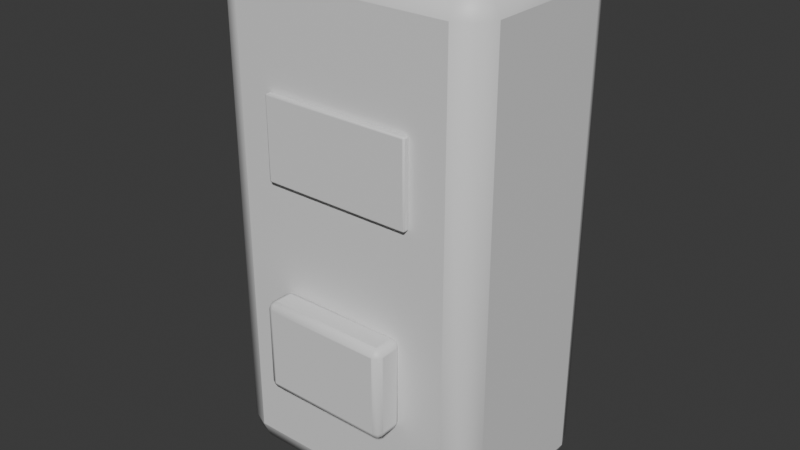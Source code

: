 # Source: OP_VendingMachine.blend  (saved by Blender 5.2.44; exported with 4.5.12 LTS)
import bpy
from mathutils import Matrix  # noqa: F401  (used for matrix-valued properties, if any)

bpy.ops.wm.read_factory_settings(use_empty=True)
scene = bpy.context.scene
scene.name = 'Scene'

# ---- collections
col_collection = bpy.data.collections.new('Collection'); scene.collection.children.link(col_collection)

# ---- materials (node trees are filled in below, after node groups)
mat_op_blue = bpy.data.materials.new('OP_blue')
mat_op_blue.diffuse_color = (0.045, 0.24, 0.36, 1.0)
mat_op_blue.roughness = 0.62
mat_op_cyan = bpy.data.materials.new('OP_cyan')
mat_op_cyan.diffuse_color = (0.055, 0.48, 0.55, 1.0)
mat_op_cyan.roughness = 0.62
mat_op_dark = bpy.data.materials.new('OP_dark')
mat_op_dark.diffuse_color = (0.012, 0.016, 0.018, 1.0)
mat_op_dark.roughness = 0.62

# ---- material node trees
mat_op_blue.use_nodes = True; mat_op_blue.node_tree.nodes.clear()
_N = mat_op_blue.node_tree.nodes; _L = mat_op_blue.node_tree.links
n0 = _N.new('ShaderNodeBsdfPrincipled'); n0.name = 'Principled BSDF'; n0.location = (-200, 100)
n0.inputs[10].default_value = 0.005
n1 = _N.new('ShaderNodeOutputMaterial'); n1.name = 'Material Output'; n1.location = (200, 100)
_L.new(n0.outputs[0], n1.inputs[0])
n1.is_active_output = True
mat_op_cyan.use_nodes = True; mat_op_cyan.node_tree.nodes.clear()
_N = mat_op_cyan.node_tree.nodes; _L = mat_op_cyan.node_tree.links
n0 = _N.new('ShaderNodeBsdfPrincipled'); n0.name = 'Principled BSDF'; n0.location = (-200, 100)
n0.inputs[10].default_value = 0.005
n1 = _N.new('ShaderNodeOutputMaterial'); n1.name = 'Material Output'; n1.location = (200, 100)
_L.new(n0.outputs[0], n1.inputs[0])
n1.is_active_output = True
mat_op_dark.use_nodes = True; mat_op_dark.node_tree.nodes.clear()
_N = mat_op_dark.node_tree.nodes; _L = mat_op_dark.node_tree.links
n0 = _N.new('ShaderNodeBsdfPrincipled'); n0.name = 'Principled BSDF'; n0.location = (-200, 100)
n0.inputs[10].default_value = 0.005
n1 = _N.new('ShaderNodeOutputMaterial'); n1.name = 'Material Output'; n1.location = (200, 100)
_L.new(n0.outputs[0], n1.inputs[0])
n1.is_active_output = True

# ---- world
world_world = bpy.data.worlds.new('World'); scene.world = world_world
world_world.use_nodes = True; world_world.node_tree.nodes.clear()
_N = world_world.node_tree.nodes; _L = world_world.node_tree.links
n0 = _N.new('ShaderNodeOutputWorld'); n0.name = 'World Output'; n0.location = (200, 100)
n1 = _N.new('ShaderNodeBackground'); n1.name = 'Background'; n1.location = (-200, 100)
n1.inputs[0].default_value = (0.05088, 0.05088, 0.05088, 1.0)
_L.new(n1.outputs[0], n0.inputs[0])
n0.is_active_output = True
world_world.color = (0.05088, 0.05088, 0.05088)
world_world.sun_shadow_jitter_overblur = 0.0

# ---- meshes
me_cube = bpy.data.meshes.new('Cube')
me_cube.from_pydata([(-0.525, -0.36, -0.975), (-0.525, -0.36, 0.975), (-0.525, 0.36, -0.975), (-0.525, 0.36, 0.975), (0.525, -0.36, -0.975), (0.525, -0.36, 0.975), (0.525, 0.36, -0.975), (0.525, 0.36, 0.975)], [], [(0, 1, 3, 2), (2, 3, 7, 6), (6, 7, 5, 4), (4, 5, 1, 0), (2, 6, 4, 0), (7, 3, 1, 5)])
me_cube.polygons.foreach_set('use_smooth', [True] * 6)
_k = set([(0, 1), (0, 2), (0, 4), (1, 3), (1, 5), (2, 3), (2, 6), (3, 7), (4, 5), (4, 6), (5, 7), (6, 7)])
me_cube.attributes.new('sharp_edge', 'BOOLEAN', 'EDGE').data.foreach_set('value', [ (min(e.vertices), max(e.vertices)) in _k for e in me_cube.edges])
_uv = me_cube.uv_layers.new(name='UVMap')
_uv.uv.foreach_set('vector', [0.375, 0.0, 0.625, 0.0, 0.625, 0.25, 0.375, 0.25, 0.375, 0.25, 0.625, 0.25, 0.625, 0.5, 0.375, 0.5, 0.375, 0.5, 0.625, 0.5, 0.625, 0.75, 0.375, 0.75, 0.375, 0.75, 0.625, 0.75, 0.625, 1.0, 0.375, 1.0, 0.125, 0.5, 0.375, 0.5, 0.375, 0.75, 0.125, 0.75, 0.625, 0.5, 0.875, 0.5, 0.875, 0.75, 0.625, 0.75])
me_cube.materials.append(mat_op_blue)
me_cube.update()
me_cube_001 = bpy.data.meshes.new('Cube.001')
me_cube_001.from_pydata([(-0.2887, -0.0125, -0.156), (-0.2887, -0.0125, 0.156), (-0.2887, 0.0125, -0.156), (-0.2887, 0.0125, 0.156), (0.2887, -0.0125, -0.156), (0.2887, -0.0125, 0.156), (0.2887, 0.0125, -0.156), (0.2887, 0.0125, 0.156)], [], [(0, 1, 3, 2), (2, 3, 7, 6), (6, 7, 5, 4), (4, 5, 1, 0), (2, 6, 4, 0), (7, 3, 1, 5)])
me_cube_001.polygons.foreach_set('use_smooth', [True] * 6)
_k = set([(0, 1), (0, 2), (0, 4), (1, 3), (1, 5), (2, 3), (2, 6), (3, 7), (4, 5), (4, 6), (5, 7), (6, 7)])
me_cube_001.attributes.new('sharp_edge', 'BOOLEAN', 'EDGE').data.foreach_set('value', [ (min(e.vertices), max(e.vertices)) in _k for e in me_cube_001.edges])
_uv = me_cube_001.uv_layers.new(name='UVMap')
_uv.uv.foreach_set('vector', [0.375, 0.0, 0.625, 0.0, 0.625, 0.25, 0.375, 0.25, 0.375, 0.25, 0.625, 0.25, 0.625, 0.5, 0.375, 0.5, 0.375, 0.5, 0.625, 0.5, 0.625, 0.75, 0.375, 0.75, 0.375, 0.75, 0.625, 0.75, 0.625, 1.0, 0.375, 1.0, 0.125, 0.5, 0.375, 0.5, 0.375, 0.75, 0.125, 0.75, 0.625, 0.5, 0.875, 0.5, 0.875, 0.75, 0.625, 0.75])
me_cube_001.materials.append(mat_op_cyan)
me_cube_001.update()
me_cube_002 = bpy.data.meshes.new('Cube.002')
me_cube_002.from_pydata([(-0.252, -0.06, -0.1755), (-0.252, -0.06, 0.1755), (-0.252, 0.06, -0.1755), (-0.252, 0.06, 0.1755), (0.252, -0.06, -0.1755), (0.252, -0.06, 0.1755), (0.252, 0.06, -0.1755), (0.252, 0.06, 0.1755)], [], [(0, 1, 3, 2), (2, 3, 7, 6), (6, 7, 5, 4), (4, 5, 1, 0), (2, 6, 4, 0), (7, 3, 1, 5)])
me_cube_002.polygons.foreach_set('use_smooth', [True] * 6)
_k = set([(0, 1), (0, 2), (0, 4), (1, 3), (1, 5), (2, 3), (2, 6), (3, 7), (4, 5), (4, 6), (5, 7), (6, 7)])
me_cube_002.attributes.new('sharp_edge', 'BOOLEAN', 'EDGE').data.foreach_set('value', [ (min(e.vertices), max(e.vertices)) in _k for e in me_cube_002.edges])
_uv = me_cube_002.uv_layers.new(name='UVMap')
_uv.uv.foreach_set('vector', [0.375, 0.0, 0.625, 0.0, 0.625, 0.25, 0.375, 0.25, 0.375, 0.25, 0.625, 0.25, 0.625, 0.5, 0.375, 0.5, 0.375, 0.5, 0.625, 0.5, 0.625, 0.75, 0.375, 0.75, 0.375, 0.75, 0.625, 0.75, 0.625, 1.0, 0.375, 1.0, 0.125, 0.5, 0.375, 0.5, 0.375, 0.75, 0.125, 0.75, 0.625, 0.5, 0.875, 0.5, 0.875, 0.75, 0.625, 0.75])
me_cube_002.materials.append(mat_op_dark)
me_cube_002.update()

# ---- objects
ob_vendingmachine = bpy.data.objects.new('VendingMachine', None)
ob_body = bpy.data.objects.new('Body', me_cube)
ob_glow = bpy.data.objects.new('Glow', me_cube_001)
ob_tray = bpy.data.objects.new('Tray', me_cube_002)

# ---- transforms, parenting, visibility, modifiers, constraints
ob_vendingmachine.location = (0.0, 0.0, 0.0)
ob_body.parent = ob_vendingmachine
ob_body.location = (0.0, 0.0, 0.975)
_m = ob_body.modifiers.new('Soft toy bevel', 'BEVEL')
_m.segments = 2
ob_glow.parent = ob_vendingmachine
ob_glow.location = (0.0, -0.372, 1.326)
_m = ob_glow.modifiers.new('Soft toy bevel', 'BEVEL')
_m.width = 0.0055
_m.width_pct = 0.0055
_m.segments = 2
ob_tray.parent = ob_vendingmachine
ob_tray.location = (0.0, -0.41, 0.585)
_m = ob_tray.modifiers.new('Soft toy bevel', 'BEVEL')
_m.width = 0.0264
_m.width_pct = 0.0264
_m.segments = 2

# ---- collection membership
col_collection.objects.link(ob_vendingmachine)
col_collection.objects.link(ob_body)
col_collection.objects.link(ob_glow)
col_collection.objects.link(ob_tray)

# ---- scene / render settings (as saved in the file)
scene.frame_start = 1; scene.frame_end = 250; scene.frame_set(1)
scene.render.engine = 'BLENDER_EEVEE_NEXT'
scene.render.bake_bias = 0.0
scene.render.bake_samples = 0
scene.render.compositor_device = 'GPU'
scene.eevee.use_volume_custom_range = False
scene.eevee.fast_gi_thickness_near = 0.1
scene.eevee.fast_gi_thickness_far = 0.0
scene.eevee.ray_tracing_options.screen_trace_thickness = 0.1
bpy.context.view_layer.update()

# ---- added for rendering (the .blend has no active camera and no usable light): camera, sun
cam_auto = bpy.data.cameras.new('AutoCamera')
cam_auto.lens = 50.0
cam_auto.sensor_width = 36.0
cam_auto.clip_end = 1000.0
ob_auto_camera = bpy.data.objects.new('AutoCamera', cam_auto)
scene.collection.objects.link(ob_auto_camera)
ob_auto_camera.location = (2.18829, -2.68095, 2.72563)
ob_auto_camera.rotation_euler = (1.09748, -7.21219e-08, 0.694738)
scene.camera = ob_auto_camera
light_auto_sun = bpy.data.lights.new('AutoSun', 'SUN')
light_auto_sun.energy = 3.0
light_auto_sun.angle = 0.0523599
ob_auto_sun = bpy.data.objects.new('AutoSun', light_auto_sun)
scene.collection.objects.link(ob_auto_sun)
ob_auto_sun.rotation_euler = (0.872665, 0.174533, 0.523599)
bpy.context.view_layer.update()
